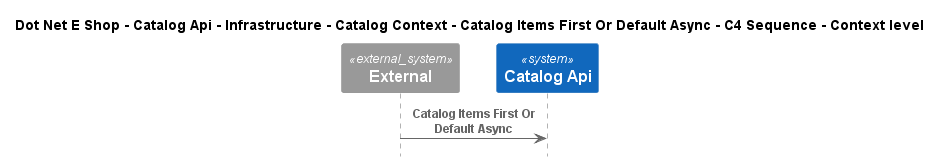

The diagram above was rendered by PlantUML. Its source (embedded in the PNG):
@startuml
!include ..\..\..\..\..\..\..\..\..\.c4s\C4_Sequence.puml

title Dot Net E Shop - Catalog Api - Infrastructure - Catalog Context - Catalog Items First Or Default Async - C4 Sequence - Context level

System_Ext(C4InterFlow.SoftwareSystems.ExternalSystem, "External", "")
System(DotNetEShop.SoftwareSystems.CatalogApi, "Catalog Api", "")

Rel(C4InterFlow.SoftwareSystems.ExternalSystem, DotNetEShop.SoftwareSystems.CatalogApi, "Catalog Items First Or Default Async")


@enduml